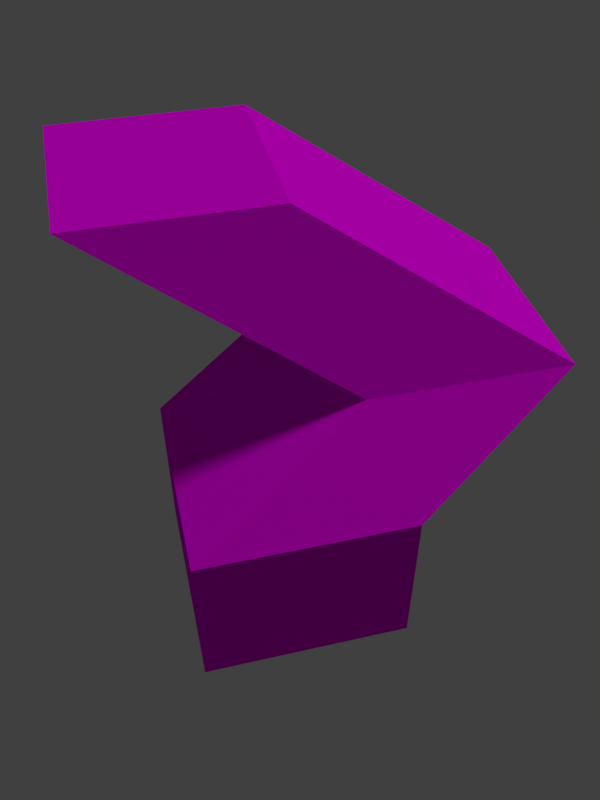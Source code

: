 # Source: Textures_CyclesRender.blend  (saved by Blender 2.79.0; exported with 4.5.12 LTS)
import bpy
from mathutils import Matrix  # noqa: F401  (used for matrix-valued properties, if any)

bpy.ops.wm.read_factory_settings(use_empty=True)
scene = bpy.context.scene
scene.name = 'Scene'

# ---- collections
col_collection_1 = bpy.data.collections.new('Collection 1'); scene.collection.children.link(col_collection_1)

# ---- images (referenced by path relative to the original .blend; pixels are not part of the script)
import os
ASSET_DIR = os.environ.get("B2B_ASSET_DIR", "")  # directory of the original .blend (textures are referenced by path, not embedded)
HERE = os.path.dirname(os.path.abspath(__file__))  # packed textures are extracted next to this script under _unpacked/

def load_image(name, relpath, width, height, colorspace="sRGB"):
    """Load a texture the original file referenced (path relative to the .blend, or extracted next to this script)."""
    p = next((c for c in (os.path.join(HERE, relpath), os.path.join(ASSET_DIR, relpath)) if relpath and os.path.exists(c)), "")
    if p:
        img = bpy.data.images.load(p, check_existing=True)
        img.name = name
    else:  # same state as the original file: an image datablock whose file is absent (Cycles renders it pink)
        img = bpy.data.images.new(name, width, height)
        img.source = "FILE"
        img.filepath = "//" + (relpath or name)
    img.colorspace_settings.name = colorspace
    return img
img_untitled = load_image('Untitled', '', 1024, 1024, 'sRGB')
img_untitled_002 = load_image('Untitled.002', '', 1024, 1024, 'sRGB')
img_coffee_desaturated_jpg = load_image('Coffee_Desaturated.jpg', 'Coffee_Desaturated.jpg', 1024, 1024, 'sRGB')

# ---- materials (node trees are filled in below, after node groups)
mat_material_001 = bpy.data.materials.new('Material.001')
mat_material_001.alpha_threshold = 0.0
mat_material_001.roughness = 0.5
mat_material_002 = bpy.data.materials.new('Material.002')
mat_material_002.alpha_threshold = 0.0
mat_material_002.roughness = 0.5
mat_material_003 = bpy.data.materials.new('Material.003')
mat_material_003.alpha_threshold = 0.0
mat_material_003.preview_render_type = 'FLAT'
mat_material_003.roughness = 0.5

# ---- material node trees
mat_material_001.use_nodes = True; mat_material_001.node_tree.nodes.clear()
_N = mat_material_001.node_tree.nodes; _L = mat_material_001.node_tree.links
n0 = _N.new('ShaderNodeOutputMaterial'); n0.name = 'Material Output'; n0.location = (300, 300)
n1 = _N.new('ShaderNodeBsdfDiffuse'); n1.name = 'Diffuse BSDF'; n1.location = (10, 300)
n2 = _N.new('ShaderNodeTexImage'); n2.name = 'Image Texture'; n2.location = (-180, 300)
n2.width = 140
n2.image = img_untitled
n3 = _N.new('ShaderNodeTexCoord'); n3.name = 'Texture Coordinate'; n3.location = (-362, 362)
_L.new(n1.outputs[0], n0.inputs[0])
_L.new(n2.outputs[0], n1.inputs[0])
_L.new(n3.outputs[2], n2.inputs[0])
n0.is_active_output = True
mat_material_002.use_nodes = True; mat_material_002.node_tree.nodes.clear()
_N = mat_material_002.node_tree.nodes; _L = mat_material_002.node_tree.links
n0 = _N.new('ShaderNodeOutputMaterial'); n0.name = 'Material Output'; n0.location = (300, 300)
n1 = _N.new('ShaderNodeBsdfDiffuse'); n1.name = 'Diffuse BSDF'; n1.location = (10, 300)
n2 = _N.new('ShaderNodeTexCoord'); n2.name = 'Texture Coordinate'; n2.location = (-362, 362)
n3 = _N.new('ShaderNodeTexImage'); n3.name = 'Image Texture'; n3.location = (-180, 300)
n3.width = 140
n3.image = img_untitled_002
_L.new(n1.outputs[0], n0.inputs[0])
_L.new(n3.outputs[0], n1.inputs[0])
_L.new(n2.outputs[2], n3.inputs[0])
n0.is_active_output = True
mat_material_003.use_nodes = True; mat_material_003.node_tree.nodes.clear()
_N = mat_material_003.node_tree.nodes; _L = mat_material_003.node_tree.links
n0 = _N.new('ShaderNodeOutputMaterial'); n0.name = 'Material Output'; n0.location = (300, 300)
n1 = _N.new('ShaderNodeBsdfDiffuse'); n1.name = 'Diffuse BSDF'; n1.location = (10, 300)
n2 = _N.new('ShaderNodeTexCoord'); n2.name = 'Texture Coordinate'; n2.location = (-362, 362)
n3 = _N.new('ShaderNodeTexImage'); n3.name = 'Image Texture'; n3.location = (-180, 300)
n3.width = 140
n3.image = img_coffee_desaturated_jpg
_L.new(n1.outputs[0], n0.inputs[0])
_L.new(n3.outputs[0], n1.inputs[0])
_L.new(n2.outputs[0], n3.inputs[0])
n0.is_active_output = True

# ---- world
world_world = bpy.data.worlds.new('World'); scene.world = world_world
world_world.color = (0.05088, 0.05088, 0.05088)
world_world.use_sun_shadow = False
world_world.sun_shadow_jitter_overblur = 0.0
world_world.cycles.sampling_method = 'MANUAL'

# ---- cameras
cam_camera = bpy.data.cameras.new('Camera')
cam_camera.clip_end = 100.0
cam_camera.lens = 35.0
cam_camera.sensor_width = 32.0
cam_camera.sensor_height = 18.0
cam_camera.ortho_scale = 7.314
cam_camera.dof.focus_distance = 0.0

# ---- lights
light_lamp = bpy.data.lights.new('Lamp', 'SUN')
light_lamp.transmission_factor = 0.0
light_lamp.cutoff_distance = 30.0
light_lamp.angle = 0.1993
light_lamp.energy = 1.0
light_lamp.shadow_buffer_clip_start = 1.001
light_lamp.shadow_soft_size = 0.1
light_lamp.shadow_cascade_max_distance = 1000.0

# ---- meshes
me_plane_005 = bpy.data.meshes.new('Plane.005')
me_plane_005.from_pydata([(-1.0, -1.0, 0.0), (1.0, -1.0, 0.0), (-1.0, 1.0, 0.0), (1.0, 1.0, 0.0), (-1.0, 1.0, 0.0), (-1.0, -1.0, 0.0), (1.0, -1.0, 0.0), (1.0, 1.0, 0.0), (-1.0, 1.0, 1.582), (-1.0, -1.0, 1.582), (1.0, -1.0, 1.582), (1.0, 1.0, 1.582), (0.7511, 1.935, 2.265), (0.7511, -0.06515, 2.265), (2.751, -0.06515, 2.265), (2.751, 1.935, 2.265), (-1.661, 3.019, 3.655), (-1.661, 1.019, 3.655), (0.3387, 1.019, 3.655), (0.3387, 3.019, 3.655)], [], [(0, 2, 3, 1), (5, 6, 10, 9), (0, 1, 6, 5), (1, 3, 7, 6), (3, 2, 4, 7), (2, 0, 5, 4), (9, 10, 14, 13), (6, 7, 11, 10), (7, 4, 8, 11), (4, 5, 9, 8), (13, 14, 18, 17), (10, 11, 15, 14), (11, 8, 12, 15), (8, 9, 13, 12), (17, 18, 19, 16), (14, 15, 19, 18), (15, 12, 16, 19), (12, 13, 17, 16)])
me_plane_005.polygons.foreach_set('material_index', [1, 1, 1, 1, 1, 1, 0, 1, 1, 1, 2, 1, 1, 1, 1, 2, 1, 1])
_uv = me_plane_005.uv_layers.new(name='UVMap')
_uv.uv.foreach_set('vector', [0.3557, 0.4135, 0.3557, 0.6325, 0.1211, 0.6325, 0.1211, 0.4135, 0.05425, 0.9301, 0.05425, 0.8121, 0.1723, 0.8121, 0.1723, 0.9301, 0.0, 0.0, 0.0, 0.0, 0.0, 0.0, 0.0, 0.0, 0.0, 0.0, 0.0, 0.0, 0.0, 0.0, 0.0, 0.0, 0.0, 0.0, 0.0, 0.0, 0.0, 0.0, 0.0, 0.0, 0.0, 0.0, 0.0, 0.0, 0.0, 0.0, 0.0, 0.0, 0.3997, 0.781, 0.2805, 0.601, 0.2805, 0.406, 0.3997, 0.5861, 1.0, 0.4946, 1.0, 0.7136, 0.8142, 0.7136, 0.8142, 0.4946, 0.4663, 0.781, 0.4663, 1.0, 0.2805, 1.0, 0.2805, 0.781, 0.4663, 1.0, 0.4663, 0.781, 0.6521, 0.781, 0.6521, 1.0, 0.6491, 5.062e-05, 0.9999, 0.2563, 0.3509, 0.2563, 5.062e-05, 5.062e-05, 0.2805, 0.08731, 0.4868, 0.1921, 0.4868, 0.406, 0.2805, 0.3013, 0.4868, 0.1921, 0.599, 0.0, 0.599, 0.214, 0.4868, 0.406, 0.2979, 0.5989, 7.738e-05, 7.945e-05, 0.7021, 7.738e-05, 0.9999, 0.5989, 0.2805, 0.05002, 0.2287, 0.256, 0.0, 0.206, 0.05183, 0.0, 0.2805, 0.5698, 0.05183, 0.5198, 0.0, 0.206, 0.2287, 0.256, 0.697, 0.3839, 0.8142, 0.5736, 0.8142, 0.8784, 0.697, 0.6887, 0.8142, 0.296, 0.599, 0.3839, 0.599, 0.08782, 0.8142, 0.0])
me_plane_005.materials.append(mat_material_001)
me_plane_005.materials.append(mat_material_002)
me_plane_005.materials.append(mat_material_003)
me_plane_005.use_remesh_preserve_volume = False
me_plane_005.use_remesh_preserve_attributes = False
me_plane_005.use_mirror_vertex_groups = False
me_plane_005.update()

# ---- objects
ob_plane = bpy.data.objects.new('Plane', me_plane_005)
ob_lamp = bpy.data.objects.new('Lamp', light_lamp)
ob_camera = bpy.data.objects.new('Camera', cam_camera)

# ---- transforms, parenting, visibility, modifiers, constraints
ob_plane.location = (0.0, 0.0, 0.0)
ob_plane.lineart.crease_threshold = 0.0
ob_lamp.location = (4.076, 1.005, 5.904)
ob_lamp.rotation_euler = (0.6503, 0.05522, 1.866)
ob_lamp.lock_rotations_4d = False
ob_lamp.empty_display_type = 'ARROWS'
ob_lamp.color = (0.0, 0.0, 0.0, 0.0)
ob_lamp.lineart.crease_threshold = 0.0
ob_camera.location = (-1.163, -5.384, 7.477)
ob_camera.rotation_euler = (0.8232, -7.697e-08, -0.2422)
ob_camera.lock_rotations_4d = False
ob_camera.empty_display_type = 'ARROWS'
ob_camera.color = (0.0, 0.0, 0.0, 0.0)
ob_camera.hide_select = True
ob_camera.display_type = 'WIRE'
ob_camera.lineart.crease_threshold = 0.0

# ---- collection membership
col_collection_1.objects.link(ob_plane)
col_collection_1.objects.link(ob_lamp)
col_collection_1.objects.link(ob_camera)

# ---- scene / render settings (as saved in the file)
scene.camera = ob_camera
scene.frame_start = 1; scene.frame_end = 250; scene.frame_set(1)
scene.render.engine = 'CYCLES'
scene.render.resolution_x = 60
scene.render.resolution_y = 80
scene.render.resolution_percentage = 50
scene.render.dither_intensity = 0.0
scene.cycles.use_denoising = False
scene.cycles.samples = 20
scene.cycles.sampling_pattern = 'TABULATED_SOBOL'
scene.cycles.use_adaptive_sampling = False
scene.cycles.use_light_tree = False
scene.cycles.blur_glossy = 0.0
scene.cycles.sample_clamp_indirect = 0.0
scene.view_settings.view_transform = 'Standard'
bpy.context.view_layer.update()
